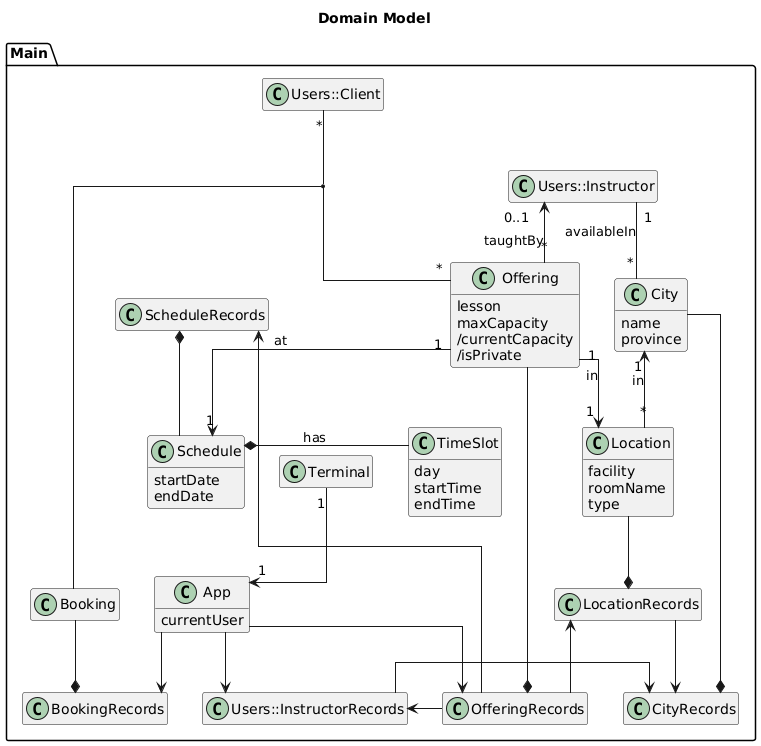

The diagram above was rendered by PlantUML. Its source (embedded in the PNG):
@startuml
title Domain Model

hide empty members
skinparam linetype ortho

package Main {
    class Terminal {}
    class App {
        currentUser
    }

    class InstructorRecords as "Users::InstructorRecords"  {}
    class Client as "Users::Client" {}
    class Instructor as "Users::Instructor" {}

    class CityRecords {}
    class City {
        name
        province
    }
    class LocationRecords {}
    class Location {
        facility
        roomName
        type
    }

    class ScheduleRecords {}
    class Schedule {
        startDate
        endDate
    }
    class TimeSlot {
        day
        startTime
        endTime
    }

    class OfferingRecords {}
    class Offering {
        lesson
        maxCapacity
        /currentCapacity
        /isPrivate
    }

    class BookingRecords {}
    class Booking {}

    App "1" <-up- "1" Terminal
    App --> OfferingRecords
    App --> BookingRecords
    App -> InstructorRecords

    InstructorRecords -> CityRecords

    City -* CityRecords

    Location "*" -up-> "1" City: in

    LocationRecords --> CityRecords
    LocationRecords *-up- Location
    LocationRecords <-- OfferingRecords

    Schedule *- TimeSlot: has

    ScheduleRecords *-- Schedule
    ScheduleRecords <-- OfferingRecords

    Offering --* OfferingRecords
    Offering "1" --> "1" Schedule: at
    Offering "1" --> "1" Location: in

    OfferingRecords -> InstructorRecords

    Instructor "1" -- "*" City: availableIn
    Instructor "0..1" <-- "*" Offering: taughtBy

    Client "*" -- "*" Offering

    (Client, Offering) -- Booking
    Booking --* BookingRecords
}
@enduml